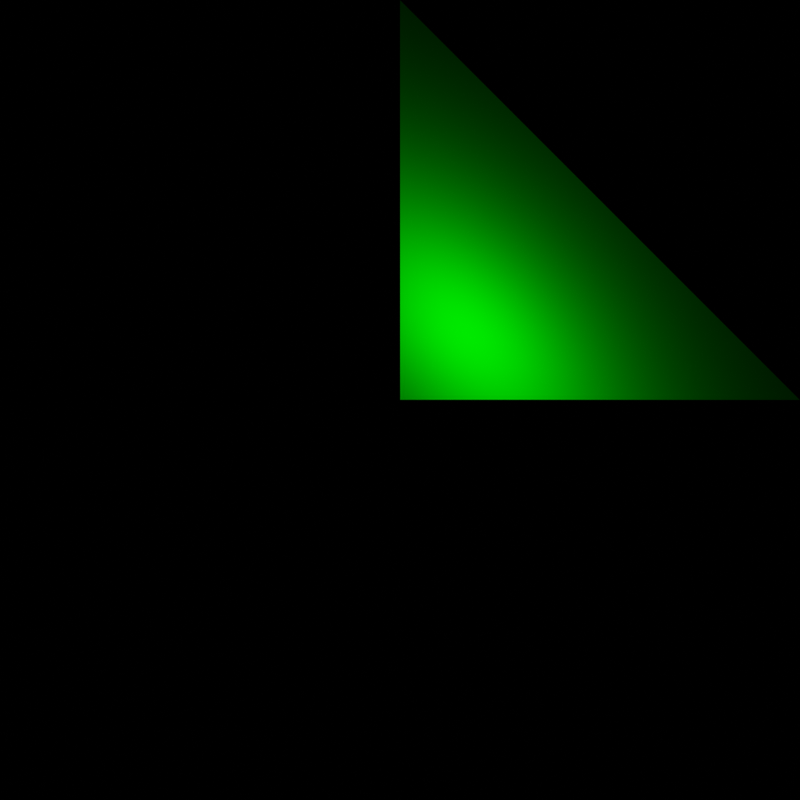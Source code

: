 # Source: 1-1._single_triangle.blend  (saved by Blender 4.5.90; exported with 4.5.12 LTS)
import bpy
from mathutils import Matrix  # noqa: F401  (used for matrix-valued properties, if any)

bpy.ops.wm.read_factory_settings(use_empty=True)
scene = bpy.context.scene
scene.name = 'Scene'

# ---- collections
col_collection = bpy.data.collections.new('Collection'); scene.collection.children.link(col_collection)

# ---- materials (node trees are filled in below, after node groups)
mat_material_001 = bpy.data.materials.new('Material.001')

# ---- material node trees
mat_material_001.use_nodes = True; mat_material_001.node_tree.nodes.clear()
_N = mat_material_001.node_tree.nodes; _L = mat_material_001.node_tree.links
n0 = _N.new('ShaderNodeOutputMaterial'); n0.name = 'Material Output'; n0.location = (200, 100)
n1 = _N.new('ShaderNodeBsdfDiffuse'); n1.name = 'Diffuse BSDF'; n1.location = (-200, 100)
n1.inputs[0].default_value = (0.0, 1.0, 0.0, 1.0)
_L.new(n1.outputs[0], n0.inputs[0])
n0.is_active_output = True

# ---- world
world_world = bpy.data.worlds.new('World'); scene.world = world_world
world_world.use_nodes = True; world_world.node_tree.nodes.clear()
_N = world_world.node_tree.nodes; _L = world_world.node_tree.links
n0 = _N.new('ShaderNodeOutputWorld'); n0.name = 'World Output'; n0.location = (200, 100)
n1 = _N.new('ShaderNodeBackground'); n1.name = 'Background'; n1.location = (-200, 100)
n1.inputs[0].default_value = (0.05088, 0.05088, 0.05088, 1.0)
n1.inputs[1].default_value = 0.0
_L.new(n1.outputs[0], n0.inputs[0])
n0.is_active_output = True
world_world.color = (0.05088, 0.05088, 0.05088)
world_world.sun_shadow_jitter_overblur = 0.0

# ---- cameras
cam_camera = bpy.data.cameras.new('Camera')
cam_camera.type = 'ORTHO'
cam_camera.clip_end = 100.0
cam_camera.ortho_scale = 2.0

# ---- lights
light_light = bpy.data.lights.new('Light', 'POINT')
light_light.normalize = False
light_light.energy = 1.5

# ---- meshes
me_plane = bpy.data.meshes.new('Plane')
me_plane.from_pydata([(1.0, 0.0, -1.0), (0.0, 1.0, -1.0), (0.0, 0.0, 0.0)], [], [(0, 1, 2)])
_uv = me_plane.uv_layers.new(name='UVMap')
_uv.uv.foreach_set('vector', [0.0, 0.0, 0.0, 0.0, 0.0, 0.0])
me_plane.materials.append(mat_material_001)
me_plane.update()

# ---- objects
ob_light = bpy.data.objects.new('Light', light_light)
ob_camera = bpy.data.objects.new('Camera', cam_camera)
ob_plane = bpy.data.objects.new('Plane', me_plane)

# ---- transforms, parenting, visibility, modifiers, constraints
ob_light.location = (0.5, 0.5, 0.0)
ob_light.lock_rotations_4d = False
ob_light.empty_display_type = 'ARROWS'
ob_light.color = (0.0, 0.0, 0.0, 0.0)
ob_light.lineart.crease_threshold = 0.0
ob_camera.location = (0.0, 0.0, 1.0)
ob_camera.lock_rotations_4d = False
ob_camera.empty_display_type = 'ARROWS'
ob_camera.color = (0.0, 0.0, 0.0, 0.0)
ob_camera.display_type = 'WIRE'
ob_camera.lineart.crease_threshold = 0.0
ob_plane.location = (0.0, 0.0, 0.0)

# ---- collection membership
col_collection.objects.link(ob_light)
col_collection.objects.link(ob_camera)
col_collection.objects.link(ob_plane)

# ---- scene / render settings (as saved in the file)
scene.camera = ob_camera
scene.frame_start = 1; scene.frame_end = 250; scene.frame_set(1)
scene.render.engine = 'CYCLES'
scene.render.resolution_x = 256
scene.render.resolution_y = 256
scene.view_settings.view_transform = 'Raw'
scene.view_settings.exposure = 1.0
bpy.context.view_layer.update()

